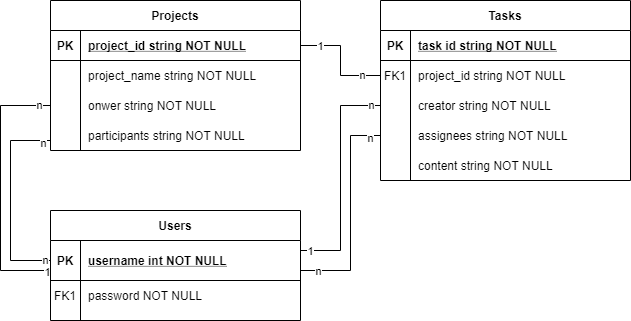

The diagram above was exported from draw.io. Its source (the exported page's mxGraphModel, read from the mxfile embedded in the PNG):
<mxGraphModel dx="868" dy="482" grid="1" gridSize="10" guides="1" tooltips="1" connect="1" arrows="1" fold="1" page="1" pageScale="1" pageWidth="850" pageHeight="1100" math="0" shadow="0" extFonts="Permanent Marker^https://fonts.googleapis.com/css?family=Permanent+Marker">
  <root>
    <mxCell id="0" />
    <mxCell id="1" parent="0" />
    <mxCell id="fLjwPqryf1L4OGRMN_al-24" style="edgeStyle=orthogonalEdgeStyle;rounded=0;orthogonalLoop=1;jettySize=auto;html=1;exitX=0;exitY=0.75;exitDx=0;exitDy=0;endArrow=none;endFill=0;" parent="1" source="C-vyLk0tnHw3VtMMgP7b-2" edge="1">
      <mxGeometry relative="1" as="geometry">
        <mxPoint x="370" y="390" as="targetPoint" />
        <Array as="points">
          <mxPoint x="420" y="255" />
          <mxPoint x="420" y="390" />
          <mxPoint x="370" y="390" />
        </Array>
      </mxGeometry>
    </mxCell>
    <mxCell id="fLjwPqryf1L4OGRMN_al-25" value="n" style="edgeLabel;html=1;align=center;verticalAlign=middle;resizable=0;points=[];" parent="fLjwPqryf1L4OGRMN_al-24" vertex="1" connectable="0">
      <mxGeometry x="0.8456" relative="1" as="geometry">
        <mxPoint as="offset" />
      </mxGeometry>
    </mxCell>
    <mxCell id="fLjwPqryf1L4OGRMN_al-26" value="n" style="edgeLabel;html=1;align=center;verticalAlign=middle;resizable=0;points=[];" parent="fLjwPqryf1L4OGRMN_al-24" vertex="1" connectable="0">
      <mxGeometry x="-0.8052" y="1" relative="1" as="geometry">
        <mxPoint x="10.69" y="1" as="offset" />
      </mxGeometry>
    </mxCell>
    <mxCell id="C-vyLk0tnHw3VtMMgP7b-2" value="Tasks" style="shape=table;startSize=30;container=1;collapsible=1;childLayout=tableLayout;fixedRows=1;rowLines=0;fontStyle=1;align=center;resizeLast=1;" parent="1" vertex="1">
      <mxGeometry x="450" y="120" width="250" height="180" as="geometry" />
    </mxCell>
    <mxCell id="C-vyLk0tnHw3VtMMgP7b-3" value="" style="shape=partialRectangle;collapsible=0;dropTarget=0;pointerEvents=0;fillColor=none;points=[[0,0.5],[1,0.5]];portConstraint=eastwest;top=0;left=0;right=0;bottom=1;" parent="C-vyLk0tnHw3VtMMgP7b-2" vertex="1">
      <mxGeometry y="30" width="250" height="30" as="geometry" />
    </mxCell>
    <mxCell id="C-vyLk0tnHw3VtMMgP7b-4" value="PK" style="shape=partialRectangle;overflow=hidden;connectable=0;fillColor=none;top=0;left=0;bottom=0;right=0;fontStyle=1;" parent="C-vyLk0tnHw3VtMMgP7b-3" vertex="1">
      <mxGeometry width="30" height="30" as="geometry" />
    </mxCell>
    <mxCell id="C-vyLk0tnHw3VtMMgP7b-5" value="task id string NOT NULL " style="shape=partialRectangle;overflow=hidden;connectable=0;fillColor=none;top=0;left=0;bottom=0;right=0;align=left;spacingLeft=6;fontStyle=5;" parent="C-vyLk0tnHw3VtMMgP7b-3" vertex="1">
      <mxGeometry x="30" width="220" height="30" as="geometry" />
    </mxCell>
    <mxCell id="C-vyLk0tnHw3VtMMgP7b-6" value="" style="shape=partialRectangle;collapsible=0;dropTarget=0;pointerEvents=0;fillColor=none;points=[[0,0.5],[1,0.5]];portConstraint=eastwest;top=0;left=0;right=0;bottom=0;" parent="C-vyLk0tnHw3VtMMgP7b-2" vertex="1">
      <mxGeometry y="60" width="250" height="30" as="geometry" />
    </mxCell>
    <mxCell id="C-vyLk0tnHw3VtMMgP7b-7" value="FK1" style="shape=partialRectangle;overflow=hidden;connectable=0;fillColor=none;top=0;left=0;bottom=0;right=0;" parent="C-vyLk0tnHw3VtMMgP7b-6" vertex="1">
      <mxGeometry width="30" height="30" as="geometry" />
    </mxCell>
    <mxCell id="C-vyLk0tnHw3VtMMgP7b-8" value="project_id string NOT NULL" style="shape=partialRectangle;overflow=hidden;connectable=0;fillColor=none;top=0;left=0;bottom=0;right=0;align=left;spacingLeft=6;" parent="C-vyLk0tnHw3VtMMgP7b-6" vertex="1">
      <mxGeometry x="30" width="220" height="30" as="geometry" />
    </mxCell>
    <mxCell id="C-vyLk0tnHw3VtMMgP7b-9" value="" style="shape=partialRectangle;collapsible=0;dropTarget=0;pointerEvents=0;fillColor=none;points=[[0,0.5],[1,0.5]];portConstraint=eastwest;top=0;left=0;right=0;bottom=0;" parent="C-vyLk0tnHw3VtMMgP7b-2" vertex="1">
      <mxGeometry y="90" width="250" height="30" as="geometry" />
    </mxCell>
    <mxCell id="C-vyLk0tnHw3VtMMgP7b-10" value="" style="shape=partialRectangle;overflow=hidden;connectable=0;fillColor=none;top=0;left=0;bottom=0;right=0;" parent="C-vyLk0tnHw3VtMMgP7b-9" vertex="1">
      <mxGeometry width="30" height="30" as="geometry" />
    </mxCell>
    <mxCell id="C-vyLk0tnHw3VtMMgP7b-11" value="creator string NOT NULL" style="shape=partialRectangle;overflow=hidden;connectable=0;fillColor=none;top=0;left=0;bottom=0;right=0;align=left;spacingLeft=6;" parent="C-vyLk0tnHw3VtMMgP7b-9" vertex="1">
      <mxGeometry x="30" width="220" height="30" as="geometry" />
    </mxCell>
    <mxCell id="C-vyLk0tnHw3VtMMgP7b-23" value="Projects" style="shape=table;startSize=30;container=1;collapsible=1;childLayout=tableLayout;fixedRows=1;rowLines=0;fontStyle=1;align=center;resizeLast=1;" parent="1" vertex="1">
      <mxGeometry x="120" y="120" width="250" height="150" as="geometry" />
    </mxCell>
    <mxCell id="C-vyLk0tnHw3VtMMgP7b-24" value="" style="shape=partialRectangle;collapsible=0;dropTarget=0;pointerEvents=0;fillColor=none;points=[[0,0.5],[1,0.5]];portConstraint=eastwest;top=0;left=0;right=0;bottom=1;" parent="C-vyLk0tnHw3VtMMgP7b-23" vertex="1">
      <mxGeometry y="30" width="250" height="30" as="geometry" />
    </mxCell>
    <mxCell id="C-vyLk0tnHw3VtMMgP7b-25" value="PK" style="shape=partialRectangle;overflow=hidden;connectable=0;fillColor=none;top=0;left=0;bottom=0;right=0;fontStyle=1;" parent="C-vyLk0tnHw3VtMMgP7b-24" vertex="1">
      <mxGeometry width="30" height="30" as="geometry" />
    </mxCell>
    <mxCell id="C-vyLk0tnHw3VtMMgP7b-26" value="project_id string NOT NULL " style="shape=partialRectangle;overflow=hidden;connectable=0;fillColor=none;top=0;left=0;bottom=0;right=0;align=left;spacingLeft=6;fontStyle=5;" parent="C-vyLk0tnHw3VtMMgP7b-24" vertex="1">
      <mxGeometry x="30" width="220" height="30" as="geometry" />
    </mxCell>
    <mxCell id="C-vyLk0tnHw3VtMMgP7b-27" value="" style="shape=partialRectangle;collapsible=0;dropTarget=0;pointerEvents=0;fillColor=none;points=[[0,0.5],[1,0.5]];portConstraint=eastwest;top=0;left=0;right=0;bottom=0;" parent="C-vyLk0tnHw3VtMMgP7b-23" vertex="1">
      <mxGeometry y="60" width="250" height="30" as="geometry" />
    </mxCell>
    <mxCell id="C-vyLk0tnHw3VtMMgP7b-28" value="" style="shape=partialRectangle;overflow=hidden;connectable=0;fillColor=none;top=0;left=0;bottom=0;right=0;" parent="C-vyLk0tnHw3VtMMgP7b-27" vertex="1">
      <mxGeometry width="30" height="30" as="geometry" />
    </mxCell>
    <mxCell id="C-vyLk0tnHw3VtMMgP7b-29" value="project_name string NOT NULL" style="shape=partialRectangle;overflow=hidden;connectable=0;fillColor=none;top=0;left=0;bottom=0;right=0;align=left;spacingLeft=6;" parent="C-vyLk0tnHw3VtMMgP7b-27" vertex="1">
      <mxGeometry x="30" width="220" height="30" as="geometry" />
    </mxCell>
    <mxCell id="fLjwPqryf1L4OGRMN_al-13" style="edgeStyle=orthogonalEdgeStyle;rounded=0;orthogonalLoop=1;jettySize=auto;html=1;entryX=0;entryY=0.5;entryDx=0;entryDy=0;endArrow=none;endFill=0;" parent="1" source="fLjwPqryf1L4OGRMN_al-2" target="C-vyLk0tnHw3VtMMgP7b-14" edge="1">
      <mxGeometry relative="1" as="geometry">
        <Array as="points">
          <mxPoint x="70" y="225" />
          <mxPoint x="70" y="390" />
          <mxPoint x="120" y="390" />
        </Array>
      </mxGeometry>
    </mxCell>
    <mxCell id="fLjwPqryf1L4OGRMN_al-14" value="n" style="edgeLabel;html=1;align=center;verticalAlign=middle;resizable=0;points=[];" parent="fLjwPqryf1L4OGRMN_al-13" vertex="1" connectable="0">
      <mxGeometry x="-0.916" y="-1" relative="1" as="geometry">
        <mxPoint as="offset" />
      </mxGeometry>
    </mxCell>
    <mxCell id="fLjwPqryf1L4OGRMN_al-15" value="1" style="edgeLabel;html=1;align=center;verticalAlign=middle;resizable=0;points=[];" parent="fLjwPqryf1L4OGRMN_al-13" vertex="1" connectable="0">
      <mxGeometry x="0.896" y="-1" relative="1" as="geometry">
        <mxPoint as="offset" />
      </mxGeometry>
    </mxCell>
    <mxCell id="fLjwPqryf1L4OGRMN_al-17" style="edgeStyle=orthogonalEdgeStyle;rounded=0;orthogonalLoop=1;jettySize=auto;html=1;entryX=0;entryY=0.5;entryDx=0;entryDy=0;endArrow=none;endFill=0;" parent="1" target="C-vyLk0tnHw3VtMMgP7b-14" edge="1">
      <mxGeometry relative="1" as="geometry">
        <mxPoint x="120" y="260" as="sourcePoint" />
        <Array as="points">
          <mxPoint x="80" y="260" />
          <mxPoint x="80" y="380" />
        </Array>
      </mxGeometry>
    </mxCell>
    <mxCell id="fLjwPqryf1L4OGRMN_al-18" value="n" style="edgeLabel;html=1;align=center;verticalAlign=middle;resizable=0;points=[];" parent="fLjwPqryf1L4OGRMN_al-17" vertex="1" connectable="0">
      <mxGeometry x="-0.9174" y="2" relative="1" as="geometry">
        <mxPoint as="offset" />
      </mxGeometry>
    </mxCell>
    <mxCell id="fLjwPqryf1L4OGRMN_al-19" value="n" style="edgeLabel;html=1;align=center;verticalAlign=middle;resizable=0;points=[];" parent="fLjwPqryf1L4OGRMN_al-17" vertex="1" connectable="0">
      <mxGeometry x="0.9372" y="1" relative="1" as="geometry">
        <mxPoint as="offset" />
      </mxGeometry>
    </mxCell>
    <mxCell id="fLjwPqryf1L4OGRMN_al-2" value="" style="shape=partialRectangle;collapsible=0;dropTarget=0;pointerEvents=0;fillColor=none;points=[[0,0.5],[1,0.5]];portConstraint=eastwest;top=0;left=0;right=0;bottom=0;" parent="1" vertex="1">
      <mxGeometry x="120" y="210" width="250" height="30" as="geometry" />
    </mxCell>
    <mxCell id="fLjwPqryf1L4OGRMN_al-3" value="" style="shape=partialRectangle;overflow=hidden;connectable=0;fillColor=none;top=0;left=0;bottom=0;right=0;" parent="fLjwPqryf1L4OGRMN_al-2" vertex="1">
      <mxGeometry width="30" height="30" as="geometry" />
    </mxCell>
    <mxCell id="fLjwPqryf1L4OGRMN_al-4" value="onwer string NOT NULL" style="shape=partialRectangle;overflow=hidden;connectable=0;fillColor=none;top=0;left=0;bottom=0;right=0;align=left;spacingLeft=6;" parent="fLjwPqryf1L4OGRMN_al-2" vertex="1">
      <mxGeometry x="30" width="220" height="30" as="geometry" />
    </mxCell>
    <mxCell id="fLjwPqryf1L4OGRMN_al-5" value="participants string NOT NULL" style="shape=partialRectangle;overflow=hidden;connectable=0;fillColor=none;top=0;left=0;bottom=0;right=0;align=left;spacingLeft=6;" parent="1" vertex="1">
      <mxGeometry x="150" y="240" width="220" height="30" as="geometry" />
    </mxCell>
    <mxCell id="fLjwPqryf1L4OGRMN_al-6" value="assignees string NOT NULL" style="shape=partialRectangle;overflow=hidden;connectable=0;fillColor=none;top=0;left=0;bottom=0;right=0;align=left;spacingLeft=6;" parent="1" vertex="1">
      <mxGeometry x="480" y="240" width="220" height="30" as="geometry" />
    </mxCell>
    <mxCell id="fLjwPqryf1L4OGRMN_al-8" value="content string NOT NULL" style="shape=partialRectangle;overflow=hidden;connectable=0;fillColor=none;top=0;left=0;bottom=0;right=0;align=left;spacingLeft=6;" parent="1" vertex="1">
      <mxGeometry x="480" y="270" width="220" height="30" as="geometry" />
    </mxCell>
    <mxCell id="fLjwPqryf1L4OGRMN_al-10" style="edgeStyle=orthogonalEdgeStyle;rounded=0;orthogonalLoop=1;jettySize=auto;html=1;endArrow=none;endFill=0;entryX=1;entryY=0.5;entryDx=0;entryDy=0;exitX=0;exitY=0.5;exitDx=0;exitDy=0;" parent="1" source="C-vyLk0tnHw3VtMMgP7b-6" target="C-vyLk0tnHw3VtMMgP7b-24" edge="1">
      <mxGeometry relative="1" as="geometry" />
    </mxCell>
    <mxCell id="fLjwPqryf1L4OGRMN_al-11" value="1" style="edgeLabel;html=1;align=center;verticalAlign=middle;resizable=0;points=[];" parent="fLjwPqryf1L4OGRMN_al-10" vertex="1" connectable="0">
      <mxGeometry x="0.6492" relative="1" as="geometry">
        <mxPoint as="offset" />
      </mxGeometry>
    </mxCell>
    <mxCell id="fLjwPqryf1L4OGRMN_al-12" value="n" style="edgeLabel;html=1;align=center;verticalAlign=middle;resizable=0;points=[];" parent="fLjwPqryf1L4OGRMN_al-10" vertex="1" connectable="0">
      <mxGeometry x="-0.6613" y="-1" relative="1" as="geometry">
        <mxPoint as="offset" />
      </mxGeometry>
    </mxCell>
    <mxCell id="C-vyLk0tnHw3VtMMgP7b-13" value="Users" style="shape=table;startSize=30;container=1;collapsible=1;childLayout=tableLayout;fixedRows=1;rowLines=0;fontStyle=1;align=center;resizeLast=1;" parent="1" vertex="1">
      <mxGeometry x="120" y="330" width="250" height="110" as="geometry" />
    </mxCell>
    <mxCell id="C-vyLk0tnHw3VtMMgP7b-14" value="" style="shape=partialRectangle;collapsible=0;dropTarget=0;pointerEvents=0;fillColor=none;points=[[0,0.5],[1,0.5]];portConstraint=eastwest;top=0;left=0;right=0;bottom=1;" parent="C-vyLk0tnHw3VtMMgP7b-13" vertex="1">
      <mxGeometry y="30" width="250" height="40" as="geometry" />
    </mxCell>
    <mxCell id="C-vyLk0tnHw3VtMMgP7b-15" value="PK" style="shape=partialRectangle;overflow=hidden;connectable=0;fillColor=none;top=0;left=0;bottom=0;right=0;fontStyle=1;" parent="C-vyLk0tnHw3VtMMgP7b-14" vertex="1">
      <mxGeometry width="30" height="40" as="geometry" />
    </mxCell>
    <mxCell id="C-vyLk0tnHw3VtMMgP7b-16" value="username int NOT NULL " style="shape=partialRectangle;overflow=hidden;connectable=0;fillColor=none;top=0;left=0;bottom=0;right=0;align=left;spacingLeft=6;fontStyle=5;" parent="C-vyLk0tnHw3VtMMgP7b-14" vertex="1">
      <mxGeometry x="30" width="220" height="40" as="geometry" />
    </mxCell>
    <mxCell id="C-vyLk0tnHw3VtMMgP7b-17" value="" style="shape=partialRectangle;collapsible=0;dropTarget=0;pointerEvents=0;fillColor=none;points=[[0,0.5],[1,0.5]];portConstraint=eastwest;top=0;left=0;right=0;bottom=0;" parent="C-vyLk0tnHw3VtMMgP7b-13" vertex="1">
      <mxGeometry y="70" width="250" height="30" as="geometry" />
    </mxCell>
    <mxCell id="C-vyLk0tnHw3VtMMgP7b-18" value="FK1" style="shape=partialRectangle;overflow=hidden;connectable=0;fillColor=none;top=0;left=0;bottom=0;right=0;" parent="C-vyLk0tnHw3VtMMgP7b-17" vertex="1">
      <mxGeometry width="30" height="30" as="geometry" />
    </mxCell>
    <mxCell id="C-vyLk0tnHw3VtMMgP7b-19" value="password NOT NULL" style="shape=partialRectangle;overflow=hidden;connectable=0;fillColor=none;top=0;left=0;bottom=0;right=0;align=left;spacingLeft=6;" parent="C-vyLk0tnHw3VtMMgP7b-17" vertex="1">
      <mxGeometry x="30" width="220" height="30" as="geometry" />
    </mxCell>
    <mxCell id="fLjwPqryf1L4OGRMN_al-20" style="edgeStyle=orthogonalEdgeStyle;rounded=0;orthogonalLoop=1;jettySize=auto;html=1;exitX=0;exitY=0.5;exitDx=0;exitDy=0;entryX=1;entryY=0.5;entryDx=0;entryDy=0;endArrow=none;endFill=0;" parent="1" source="C-vyLk0tnHw3VtMMgP7b-9" target="C-vyLk0tnHw3VtMMgP7b-14" edge="1">
      <mxGeometry relative="1" as="geometry">
        <Array as="points">
          <mxPoint x="410" y="225" />
          <mxPoint x="410" y="370" />
          <mxPoint x="370" y="370" />
        </Array>
      </mxGeometry>
    </mxCell>
    <mxCell id="fLjwPqryf1L4OGRMN_al-21" value="n" style="edgeLabel;html=1;align=center;verticalAlign=middle;resizable=0;points=[];" parent="fLjwPqryf1L4OGRMN_al-20" vertex="1" connectable="0">
      <mxGeometry x="-0.9293" y="-1" relative="1" as="geometry">
        <mxPoint x="-1.72" as="offset" />
      </mxGeometry>
    </mxCell>
    <mxCell id="fLjwPqryf1L4OGRMN_al-22" value="1" style="edgeLabel;html=1;align=center;verticalAlign=middle;resizable=0;points=[];" parent="fLjwPqryf1L4OGRMN_al-20" vertex="1" connectable="0">
      <mxGeometry x="0.9122" y="-1" relative="1" as="geometry">
        <mxPoint x="10.97" as="offset" />
      </mxGeometry>
    </mxCell>
  </root>
</mxGraphModel>